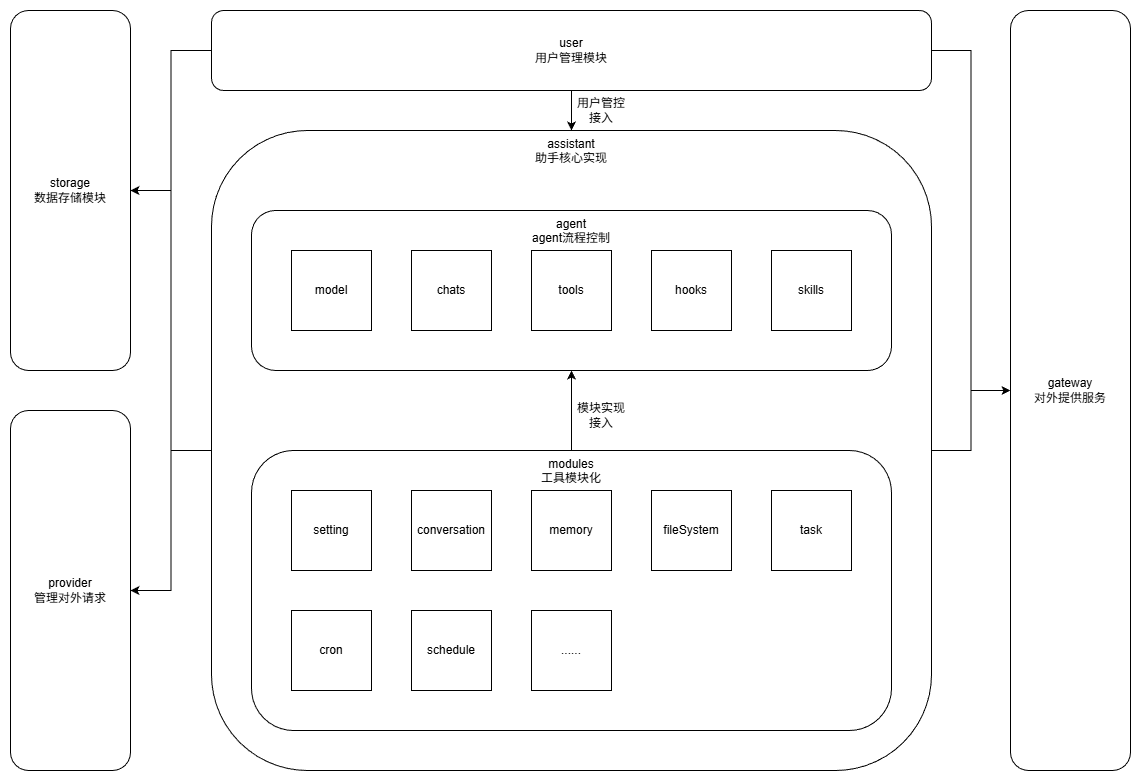

The diagram above was exported from draw.io. Its source (the exported page's mxGraphModel, read from the mxfile embedded in the PNG):
<mxGraphModel dx="1262" dy="885" grid="1" gridSize="10" guides="1" tooltips="1" connect="1" arrows="1" fold="1" page="1" pageScale="1" pageWidth="827" pageHeight="1169" math="0" shadow="0">
  <root>
    <mxCell id="0" />
    <mxCell id="1" parent="0" />
    <mxCell id="K5lzwfbK3Iw0lXyMJGOs-18" edge="1" parent="1" source="GFRVK9Z3MeBBXuUupapJ-4" style="edgeStyle=orthogonalEdgeStyle;rounded=0;orthogonalLoop=1;jettySize=auto;html=1;exitX=0;exitY=0.5;exitDx=0;exitDy=0;entryX=1;entryY=0.5;entryDx=0;entryDy=0;" target="K5lzwfbK3Iw0lXyMJGOs-17">
      <mxGeometry relative="1" as="geometry" />
    </mxCell>
    <mxCell id="K5lzwfbK3Iw0lXyMJGOs-23" edge="1" parent="1" source="GFRVK9Z3MeBBXuUupapJ-4" style="edgeStyle=orthogonalEdgeStyle;rounded=0;orthogonalLoop=1;jettySize=auto;html=1;exitX=0;exitY=0.5;exitDx=0;exitDy=0;entryX=1;entryY=0.5;entryDx=0;entryDy=0;" target="K5lzwfbK3Iw0lXyMJGOs-21">
      <mxGeometry relative="1" as="geometry" />
    </mxCell>
    <mxCell id="K5lzwfbK3Iw0lXyMJGOs-24" edge="1" parent="1" source="GFRVK9Z3MeBBXuUupapJ-4" style="edgeStyle=orthogonalEdgeStyle;rounded=0;orthogonalLoop=1;jettySize=auto;html=1;exitX=1;exitY=0.5;exitDx=0;exitDy=0;entryX=0;entryY=0.5;entryDx=0;entryDy=0;" target="tlcmP2Gen3JrwtHJSiD--3">
      <mxGeometry relative="1" as="geometry" />
    </mxCell>
    <mxCell id="GFRVK9Z3MeBBXuUupapJ-4" parent="1" style="rounded=1;whiteSpace=wrap;html=1;verticalAlign=top;" value="assistant&lt;div&gt;助手核心实现&lt;/div&gt;" vertex="1">
      <mxGeometry height="640" width="720" x="281" y="160" as="geometry" />
    </mxCell>
    <mxCell id="K5lzwfbK3Iw0lXyMJGOs-13" edge="1" parent="1" source="tlcmP2Gen3JrwtHJSiD--4" style="edgeStyle=orthogonalEdgeStyle;rounded=0;orthogonalLoop=1;jettySize=auto;html=1;exitX=0.5;exitY=0;exitDx=0;exitDy=0;entryX=0.5;entryY=1;entryDx=0;entryDy=0;" target="cfWI4KRtW0dnhFXfdI5P-6">
      <mxGeometry relative="1" as="geometry" />
    </mxCell>
    <mxCell id="tlcmP2Gen3JrwtHJSiD--4" parent="1" style="rounded=1;whiteSpace=wrap;html=1;verticalAlign=top;" value="modules&lt;div&gt;工具模块化&lt;/div&gt;" vertex="1">
      <mxGeometry height="280" width="640" x="321" y="480" as="geometry" />
    </mxCell>
    <mxCell id="cfWI4KRtW0dnhFXfdI5P-6" parent="1" style="rounded=1;whiteSpace=wrap;html=1;verticalAlign=top;" value="agent&lt;div&gt;agent流程控制&lt;/div&gt;" vertex="1">
      <mxGeometry height="160" width="640" x="321" y="240" as="geometry" />
    </mxCell>
    <mxCell id="cfWI4KRtW0dnhFXfdI5P-16" parent="1" style="rounded=0;whiteSpace=wrap;html=1;" value="memory" vertex="1">
      <mxGeometry height="80" width="80" x="601" y="520" as="geometry" />
    </mxCell>
    <mxCell id="cfWI4KRtW0dnhFXfdI5P-15" parent="1" style="rounded=0;whiteSpace=wrap;html=1;" value="tools" vertex="1">
      <mxGeometry height="80" width="80" x="601" y="280" as="geometry" />
    </mxCell>
    <mxCell id="cfWI4KRtW0dnhFXfdI5P-11" parent="1" style="rounded=0;whiteSpace=wrap;html=1;" value="schedule" vertex="1">
      <mxGeometry height="80" width="80" x="481" y="640" as="geometry" />
    </mxCell>
    <mxCell id="tXLQkRTJc2yPZVDolPDq-1" parent="1" style="rounded=0;whiteSpace=wrap;html=1;" value="task" vertex="1">
      <mxGeometry height="80" width="80" x="841" y="520" as="geometry" />
    </mxCell>
    <mxCell id="tlcmP2Gen3JrwtHJSiD--2" parent="1" style="rounded=0;whiteSpace=wrap;html=1;" value="conversation" vertex="1">
      <mxGeometry height="80" width="80" x="481" y="520" as="geometry" />
    </mxCell>
    <mxCell id="tlcmP2Gen3JrwtHJSiD--3" parent="1" style="rounded=1;whiteSpace=wrap;html=1;" value="gateway&lt;br&gt;&lt;div&gt;对外提供服务&lt;/div&gt;" vertex="1">
      <mxGeometry height="760" width="120" x="1080" y="40" as="geometry" />
    </mxCell>
    <mxCell id="tlcmP2Gen3JrwtHJSiD--5" parent="1" style="rounded=0;whiteSpace=wrap;html=1;" value="......" vertex="1">
      <mxGeometry height="80" width="80" x="601" y="640" as="geometry" />
    </mxCell>
    <mxCell id="tlcmP2Gen3JrwtHJSiD--7" parent="1" style="rounded=0;whiteSpace=wrap;html=1;" value="setting" vertex="1">
      <mxGeometry height="80" width="80" x="361" y="520" as="geometry" />
    </mxCell>
    <mxCell id="tlcmP2Gen3JrwtHJSiD--8" parent="1" style="rounded=0;whiteSpace=wrap;html=1;" value="cron" vertex="1">
      <mxGeometry height="80" width="80" x="361" y="640" as="geometry" />
    </mxCell>
    <mxCell id="tlcmP2Gen3JrwtHJSiD--9" parent="1" style="rounded=0;whiteSpace=wrap;html=1;" value="fileSystem" vertex="1">
      <mxGeometry height="80" width="80" x="721" y="520" as="geometry" />
    </mxCell>
    <mxCell id="tlcmP2Gen3JrwtHJSiD--10" parent="1" style="rounded=0;whiteSpace=wrap;html=1;" value="skills" vertex="1">
      <mxGeometry height="80" width="80" x="841" y="280" as="geometry" />
    </mxCell>
    <mxCell id="GFRVK9Z3MeBBXuUupapJ-1" parent="1" style="rounded=0;whiteSpace=wrap;html=1;direction=south;" value="model" vertex="1">
      <mxGeometry height="80" width="80" x="361" y="280" as="geometry" />
    </mxCell>
    <mxCell id="GFRVK9Z3MeBBXuUupapJ-2" parent="1" style="rounded=0;whiteSpace=wrap;html=1;" value="chats" vertex="1">
      <mxGeometry height="80" width="80" x="481" y="280" as="geometry" />
    </mxCell>
    <mxCell id="GFRVK9Z3MeBBXuUupapJ-3" parent="1" style="rounded=0;whiteSpace=wrap;html=1;" value="hooks" vertex="1">
      <mxGeometry height="80" width="80" x="721" y="280" as="geometry" />
    </mxCell>
    <mxCell id="K5lzwfbK3Iw0lXyMJGOs-6" edge="1" parent="1" source="K5lzwfbK3Iw0lXyMJGOs-1" style="edgeStyle=orthogonalEdgeStyle;rounded=0;orthogonalLoop=1;jettySize=auto;html=1;exitX=1;exitY=0.5;exitDx=0;exitDy=0;entryX=0;entryY=0.5;entryDx=0;entryDy=0;" target="tlcmP2Gen3JrwtHJSiD--3">
      <mxGeometry relative="1" as="geometry" />
    </mxCell>
    <mxCell id="K5lzwfbK3Iw0lXyMJGOs-12" edge="1" parent="1" source="K5lzwfbK3Iw0lXyMJGOs-1" style="edgeStyle=orthogonalEdgeStyle;rounded=0;orthogonalLoop=1;jettySize=auto;html=1;exitX=0.5;exitY=1;exitDx=0;exitDy=0;entryX=0.5;entryY=0;entryDx=0;entryDy=0;" target="GFRVK9Z3MeBBXuUupapJ-4">
      <mxGeometry relative="1" as="geometry" />
    </mxCell>
    <mxCell id="K5lzwfbK3Iw0lXyMJGOs-19" edge="1" parent="1" source="K5lzwfbK3Iw0lXyMJGOs-1" style="edgeStyle=orthogonalEdgeStyle;rounded=0;orthogonalLoop=1;jettySize=auto;html=1;exitX=0;exitY=0.5;exitDx=0;exitDy=0;entryX=1;entryY=0.5;entryDx=0;entryDy=0;" target="K5lzwfbK3Iw0lXyMJGOs-17">
      <mxGeometry relative="1" as="geometry">
        <mxPoint x="231" y="390" as="targetPoint" />
      </mxGeometry>
    </mxCell>
    <mxCell id="K5lzwfbK3Iw0lXyMJGOs-1" parent="1" style="rounded=1;whiteSpace=wrap;html=1;" value="user&lt;div&gt;用户管理模块&lt;/div&gt;" vertex="1">
      <mxGeometry height="80" width="720" x="281" y="40" as="geometry" />
    </mxCell>
    <mxCell id="K5lzwfbK3Iw0lXyMJGOs-15" parent="1" style="text;html=1;whiteSpace=wrap;strokeColor=none;fillColor=none;align=center;verticalAlign=middle;rounded=0;" value="用户管控接入" vertex="1">
      <mxGeometry height="40" width="60" x="641" y="120" as="geometry" />
    </mxCell>
    <mxCell id="K5lzwfbK3Iw0lXyMJGOs-16" parent="1" style="text;html=1;whiteSpace=wrap;strokeColor=none;fillColor=none;align=center;verticalAlign=middle;rounded=0;" value="模块实现接入" vertex="1">
      <mxGeometry height="30" width="60" x="641" y="430" as="geometry" />
    </mxCell>
    <mxCell id="K5lzwfbK3Iw0lXyMJGOs-17" parent="1" style="rounded=1;whiteSpace=wrap;html=1;" value="storage&lt;div&gt;数据存储模块&lt;/div&gt;" vertex="1">
      <mxGeometry height="360" width="120" x="80" y="40" as="geometry" />
    </mxCell>
    <mxCell id="K5lzwfbK3Iw0lXyMJGOs-21" parent="1" style="rounded=1;whiteSpace=wrap;html=1;" value="provider&lt;div&gt;管理对外请求&lt;/div&gt;" vertex="1">
      <mxGeometry height="360" width="120" x="80" y="440" as="geometry" />
    </mxCell>
  </root>
</mxGraphModel>